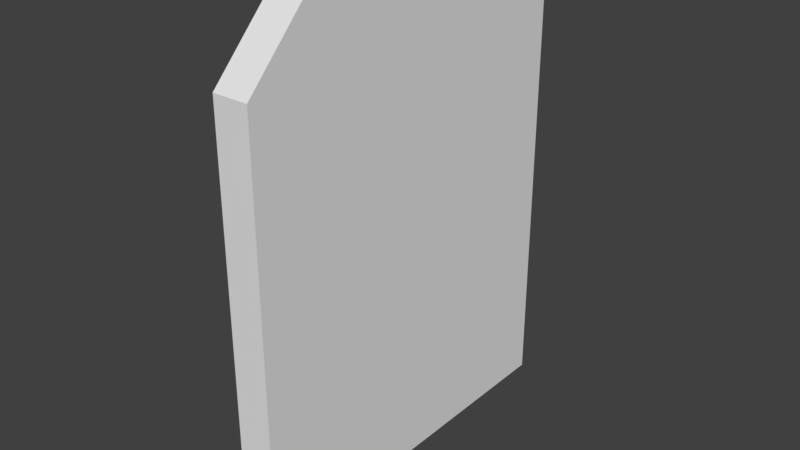 # Source: keycard.blend  (saved by Blender 2.77.0; exported with 4.5.12 LTS)
import bpy
from mathutils import Matrix  # noqa: F401  (used for matrix-valued properties, if any)

bpy.ops.wm.read_factory_settings(use_empty=True)
scene = bpy.context.scene
scene.name = 'Scene'

# ---- collections
col_collection_1 = bpy.data.collections.new('Collection 1'); scene.collection.children.link(col_collection_1)

# ---- materials (node trees are filled in below, after node groups)
mat_material = bpy.data.materials.new('Material')
mat_material.alpha_threshold = 0.0
mat_material.use_transparent_shadow = False
mat_material.roughness = 0.5
mat_material.line_color = (0.0, 0.0, 0.0, 1.0)

# ---- material node trees

# ---- world
world_world = bpy.data.worlds.new('World'); scene.world = world_world
world_world.color = (0.05088, 0.05088, 0.05088)
world_world.use_sun_shadow = False
world_world.sun_shadow_jitter_overblur = 0.0
world_world.cycles.sampling_method = 'MANUAL'

# ---- meshes
me_cube = bpy.data.meshes.new('Cube')
me_cube.from_pydata([(1.0, 0.8551, -1.439), (1.0, -0.9568, -1.439), (-1.0, -0.9568, -1.439), (-1.0, 0.8551, -1.439), (1.0, 0.8551, 0.5609), (1.0, -0.9568, 0.5609), (-1.0, -0.9568, 0.5609), (-1.0, 0.8551, 0.5609), (1.0, 0.8551, 0.8782), (1.0, -0.6518, 0.8782), (-1.0, 0.8551, 0.8782), (-1.0, -0.6518, 0.8782)], [], [(0, 1, 2, 3), (6, 5, 9, 11), (0, 4, 5, 1), (1, 5, 6, 2), (2, 6, 7, 3), (4, 0, 3, 7), (8, 10, 11, 9), (5, 4, 8, 9), (7, 6, 11, 10), (4, 7, 10, 8)])
_uv = me_cube.uv_layers.new(name='UVMap')
_uv.uv.foreach_set('vector', [0.04757, 0.5304, 0.1544, 0.5304, 0.1544, 0.9443, 0.04757, 0.9443, 0.165, 0.1165, 0.0471, 0.1165, 0.0471, 0.05081, 0.165, 0.05081, 0.9741, 0.0127, 0.9741, 0.8521, 0.2137, 0.8521, 0.2137, 0.0127, 0.0471, 0.5304, 0.0471, 0.1165, 0.165, 0.1165, 0.165, 0.5304, 0.2132, 0.01064, 0.2132, 0.8493, 0.973, 0.8493, 0.973, 0.01064, 0.04757, 0.4647, 0.04757, 0.05081, 0.1655, 0.05081, 0.1655, 0.4647, 0.9738, 0.8619, 0.9738, 0.8942, 0.3436, 0.8942, 0.3436, 0.8619, 0.2137, 0.8521, 0.9741, 0.8521, 0.9741, 0.9853, 0.3417, 0.9853, 0.973, 0.8493, 0.2132, 0.8493, 0.3411, 0.9824, 0.973, 0.9824, 0.04757, 0.4647, 0.1655, 0.4647, 0.1655, 0.5304, 0.04757, 0.5304])
me_cube.materials.append(mat_material)
me_cube.use_remesh_preserve_volume = False
me_cube.use_remesh_preserve_attributes = False
me_cube.use_mirror_vertex_groups = False
me_cube.update()

# ---- objects
ob_cube = bpy.data.objects.new('Cube', me_cube)

# ---- transforms, parenting, visibility, modifiers, constraints
ob_cube.location = (-5.541e-09, 0.0533, 0.321)
ob_cube.scale = (0.08581, 1.0, 1.0)
ob_cube.lock_rotations_4d = False
ob_cube.empty_display_type = 'ARROWS'
ob_cube.lineart.crease_threshold = 0.0

# ---- collection membership
col_collection_1.objects.link(ob_cube)

# ---- scene / render settings (as saved in the file)
scene.frame_start = 1; scene.frame_end = 250; scene.frame_set(0)
scene.render.engine = 'BLENDER_EEVEE_NEXT'
scene.render.resolution_percentage = 50
scene.render.dither_intensity = 0.0
scene.cycles.use_denoising = False
scene.cycles.samples = 128
scene.cycles.sampling_pattern = 'TABULATED_SOBOL'
scene.cycles.light_sampling_threshold = 0.0
scene.cycles.use_adaptive_sampling = False
scene.cycles.use_light_tree = False
scene.cycles.blur_glossy = 0.0
scene.cycles.sample_clamp_indirect = 0.0
scene.view_settings.view_transform = 'Standard'
bpy.context.view_layer.update()

# ---- added for rendering (the .blend has no active camera and no usable light): camera, sun
cam_auto = bpy.data.cameras.new('AutoCamera')
cam_auto.lens = 50.0
cam_auto.sensor_width = 36.0
cam_auto.clip_end = 1000.0
ob_auto_camera = bpy.data.objects.new('AutoCamera', cam_auto)
scene.collection.objects.link(ob_auto_camera)
ob_auto_camera.location = (2.72628, -3.26907, 2.22159)
ob_auto_camera.rotation_euler = (1.09748, -7.21219e-08, 0.694738)
scene.camera = ob_auto_camera
light_auto_sun = bpy.data.lights.new('AutoSun', 'SUN')
light_auto_sun.energy = 3.0
light_auto_sun.angle = 0.0523599
ob_auto_sun = bpy.data.objects.new('AutoSun', light_auto_sun)
scene.collection.objects.link(ob_auto_sun)
ob_auto_sun.rotation_euler = (0.872665, 0.174533, 0.523599)
bpy.context.view_layer.update()
